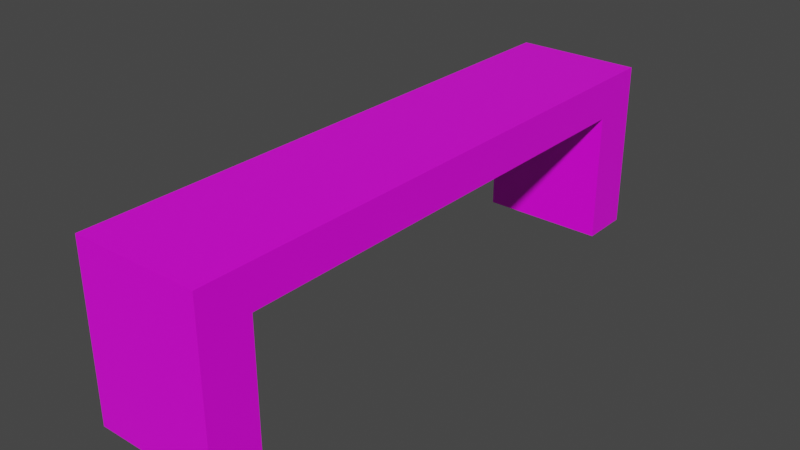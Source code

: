 # Source: bench.blend  (saved by Blender 2.93.21; exported with 4.5.12 LTS)
import bpy
from mathutils import Matrix  # noqa: F401  (used for matrix-valued properties, if any)

bpy.ops.wm.read_factory_settings(use_empty=True)
scene = bpy.context.scene
scene.name = 'Scene'

# ---- collections
col_collection = bpy.data.collections.new('Collection'); scene.collection.children.link(col_collection)

# ---- images (referenced by path relative to the original .blend; pixels are not part of the script)
import os
ASSET_DIR = os.environ.get("B2B_ASSET_DIR", "")  # directory of the original .blend (textures are referenced by path, not embedded)
HERE = os.path.dirname(os.path.abspath(__file__))  # packed textures are extracted next to this script under _unpacked/

def load_image(name, relpath, width, height, colorspace="sRGB"):
    """Load a texture the original file referenced (path relative to the .blend, or extracted next to this script)."""
    p = next((c for c in (os.path.join(HERE, relpath), os.path.join(ASSET_DIR, relpath)) if relpath and os.path.exists(c)), "")
    if p:
        img = bpy.data.images.load(p, check_existing=True)
        img.name = name
    else:  # same state as the original file: an image datablock whose file is absent (Cycles renders it pink)
        img = bpy.data.images.new(name, width, height)
        img.source = "FILE"
        img.filepath = "//" + (relpath or name)
    img.colorspace_settings.name = colorspace
    return img
img_bench_png = load_image('bench.png', 'bench.png', 1024, 1024, 'sRGB')

# ---- materials (node trees are filled in below, after node groups)
mat_material = bpy.data.materials.new('Material')
mat_material.alpha_threshold = 0.0
mat_material.use_transparent_shadow = False
mat_material.line_color = (0.0, 0.0, 0.0, 1.0)

# ---- material node trees
mat_material.use_nodes = True; mat_material.node_tree.nodes.clear()
_N = mat_material.node_tree.nodes; _L = mat_material.node_tree.links
n0 = _N.new('ShaderNodeOutputMaterial'); n0.name = 'Material Output'; n0.location = (300, 300)
n1 = _N.new('ShaderNodeBsdfPrincipled'); n1.name = 'Principled BSDF'; n1.location = (10, 300)
n1.distribution = 'GGX'
n1.subsurface_method = 'BURLEY'
n1.inputs[2].default_value = 0.4
n1.inputs[3].default_value = 1.45
n1.inputs[27].default_value = (0.0, 0.0, 0.0, 1.0)
n1.inputs[28].default_value = 1.0
n2 = _N.new('ShaderNodeTexImage'); n2.name = 'Image Texture'; n2.location = (-498, 80)
n2.image = img_bench_png
_L.new(n1.outputs[0], n0.inputs[0])
_L.new(n2.outputs[0], n1.inputs[0])
n0.is_active_output = True

# ---- world
world_world = bpy.data.worlds.new('World'); scene.world = world_world
world_world.use_nodes = True; world_world.node_tree.nodes.clear()
_N = world_world.node_tree.nodes; _L = world_world.node_tree.links
n0 = _N.new('ShaderNodeOutputWorld'); n0.name = 'World Output'; n0.location = (300, 300)
n1 = _N.new('ShaderNodeBackground'); n1.name = 'Background'; n1.location = (10, 300)
n1.inputs[0].default_value = (0.05088, 0.05088, 0.05088, 1.0)
_L.new(n1.outputs[0], n0.inputs[0])
n0.is_active_output = True
world_world.color = (0.05088, 0.05088, 0.05088)
world_world.use_sun_shadow = False
world_world.sun_shadow_jitter_overblur = 0.0

# ---- meshes
me_cube = bpy.data.meshes.new('Cube')
me_cube.from_pydata([(1.0, 3.734, 0.316), (1.0, 3.734, -0.316), (1.0, -3.734, 0.316), (1.0, -3.734, -0.316), (-1.0, 3.734, 0.316), (-1.0, 3.734, -0.316), (-1.0, -3.734, 0.316), (-1.0, -3.734, -0.316), (1.0, 4.523, -0.316), (-1.0, 4.523, -0.316), (1.0, 4.523, 0.316), (-1.0, -4.523, -0.316), (-1.0, -4.523, 0.316), (1.0, -4.523, 0.316), (1.0, -4.523, -0.316), (-1.0, 4.523, 0.316), (1.0, 3.734, -2.378), (-1.0, 3.734, -2.378), (-1.0, -3.734, -2.378), (1.0, -3.734, -2.378), (1.0, 4.523, -2.378), (-1.0, 4.523, -2.378), (-1.0, -4.523, -2.378), (1.0, -4.523, -2.378)], [], [(0, 4, 6, 2), (1, 5, 17, 16), (7, 6, 4, 5), (5, 1, 3, 7), (1, 0, 2, 3), (6, 7, 11, 12), (14, 13, 12, 11), (9, 15, 10, 8), (4, 0, 10, 15), (8, 1, 16, 20), (2, 6, 12, 13), (3, 2, 13, 14), (0, 1, 8, 10), (5, 4, 15, 9), (16, 17, 21, 20), (18, 19, 23, 22), (9, 8, 20, 21), (7, 3, 19, 18), (3, 14, 23, 19), (5, 9, 21, 17), (11, 7, 18, 22), (14, 11, 22, 23)])
_uv = me_cube.uv_layers.new(name='UVMap')
_uv.uv.foreach_set('vector', [0.3253, 0.7587, 0.1867, 0.7587, 0.1867, 0.2413, 0.3253, 0.2413, 0.5121, 0.7149, 0.6506, 0.7149, 0.6506, 0.8577, 0.5121, 0.8577, 0.1429, 0.2413, 0.1867, 0.2413, 0.1867, 0.7587, 0.1429, 0.7587, 0.6506, 0.7149, 0.5121, 0.7149, 0.5121, 0.1976, 0.6506, 0.1976, 0.369, 0.7587, 0.3253, 0.7587, 0.3253, 0.2413, 0.369, 0.2413, 0.1867, 0.2413, 0.1429, 0.2413, 0.1429, 0.1867, 0.1867, 0.1867, 0.3253, 0.1429, 0.3253, 0.1867, 0.1867, 0.1867, 0.1867, 0.1429, 0.1867, 0.8571, 0.1867, 0.8133, 0.3253, 0.8133, 0.3253, 0.8571, 0.1867, 0.7587, 0.3253, 0.7587, 0.3253, 0.8133, 0.1867, 0.8133, 0.369, 0.8133, 0.369, 0.7587, 0.5119, 0.7587, 0.5119, 0.8133, 0.3253, 0.2413, 0.1867, 0.2413, 0.1867, 0.1867, 0.3253, 0.1867, 0.369, 0.2413, 0.3253, 0.2413, 0.3253, 0.1867, 0.369, 0.1867, 0.3253, 0.7587, 0.369, 0.7587, 0.369, 0.8133, 0.3253, 0.8133, 0.1429, 0.7587, 0.1867, 0.7587, 0.1867, 0.8133, 0.1429, 0.8133, 0.5121, 0.8577, 0.6506, 0.8577, 0.6506, 0.9123, 0.5121, 0.9123, 0.6506, 0.05473, 0.5121, 0.05473, 0.5121, 0.0001071, 0.6506, 0.0001072, 0.1867, 0.8571, 0.3253, 0.8571, 0.3253, 0.9999, 0.1867, 0.9999, 0.6506, 0.1976, 0.5121, 0.1976, 0.5121, 0.05473, 0.6506, 0.05473, 0.369, 0.2413, 0.369, 0.1867, 0.5119, 0.1867, 0.5119, 0.2413, 0.1429, 0.7587, 0.1429, 0.8133, 0.0001072, 0.8133, 0.0001071, 0.7587, 0.1429, 0.1867, 0.1429, 0.2413, 0.0001073, 0.2414, 0.0001072, 0.1867, 0.3253, 0.1429, 0.1867, 0.1429, 0.1867, 0.0001074, 0.3253, 0.0001071])
me_cube.materials.append(mat_material)
me_cube.use_remesh_preserve_volume = False
me_cube.use_remesh_preserve_attributes = False
me_cube.use_mirror_vertex_groups = False
me_cube.update()

# ---- objects
ob_cube = bpy.data.objects.new('Cube', me_cube)

# ---- transforms, parenting, visibility, modifiers, constraints
ob_cube.location = (0.0, 0.0, 0.0)
ob_cube.lock_rotations_4d = False
ob_cube.empty_display_type = 'ARROWS'
ob_cube.lineart.crease_threshold = 0.0

# ---- collection membership
col_collection.objects.link(ob_cube)

# ---- scene / render settings (as saved in the file)
scene.frame_start = 1; scene.frame_end = 250; scene.frame_set(1)
scene.render.engine = 'BLENDER_EEVEE_NEXT'
scene.cycles.use_denoising = False
scene.cycles.samples = 128
scene.cycles.sampling_pattern = 'TABULATED_SOBOL'
scene.cycles.use_adaptive_sampling = False
scene.cycles.use_light_tree = False
scene.view_settings.view_transform = 'Filmic'
bpy.context.view_layer.update()

# ---- added for rendering (the .blend has no active camera and no usable light): camera, sun
cam_auto = bpy.data.cameras.new('AutoCamera')
cam_auto.lens = 50.0
cam_auto.sensor_width = 36.0
cam_auto.clip_end = 1000.0
ob_auto_camera = bpy.data.objects.new('AutoCamera', cam_auto)
scene.collection.objects.link(ob_auto_camera)
ob_auto_camera.location = (8.92612, -10.7113, 6.10987)
ob_auto_camera.rotation_euler = (1.09748, -7.21219e-08, 0.694738)
scene.camera = ob_auto_camera
light_auto_sun = bpy.data.lights.new('AutoSun', 'SUN')
light_auto_sun.energy = 3.0
light_auto_sun.angle = 0.0523599
ob_auto_sun = bpy.data.objects.new('AutoSun', light_auto_sun)
scene.collection.objects.link(ob_auto_sun)
ob_auto_sun.rotation_euler = (0.872665, 0.174533, 0.523599)
bpy.context.view_layer.update()
